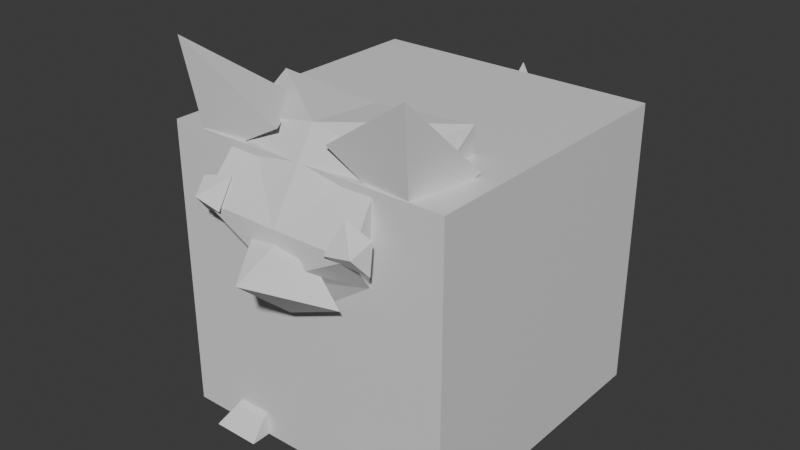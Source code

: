 # Source: grubby_0.blend  (saved by Blender 4.0.36; exported with 4.5.12 LTS)
import bpy
from mathutils import Matrix  # noqa: F401  (used for matrix-valued properties, if any)

bpy.ops.wm.read_factory_settings(use_empty=True)
scene = bpy.context.scene
scene.name = 'Scene'

# ---- collections
col_collection = bpy.data.collections.new('Collection'); scene.collection.children.link(col_collection)

# ---- materials (node trees are filled in below, after node groups)
mat_material = bpy.data.materials.new('Material')
mat_material.alpha_threshold = 0.0
mat_material.use_transparent_shadow = False
mat_material.roughness = 0.5
mat_material.line_color = (0.0, 0.0, 0.0, 1.0)
mat_black = bpy.data.materials.new('Black')
mat_black.use_transparent_shadow = False

# ---- material node trees
mat_material.use_nodes = True; mat_material.node_tree.nodes.clear()
_N = mat_material.node_tree.nodes; _L = mat_material.node_tree.links
n0 = _N.new('ShaderNodeOutputMaterial'); n0.name = 'Material Output'; n0.location = (300, 300)
n1 = _N.new('ShaderNodeBsdfPrincipled'); n1.name = 'Principled BSDF'; n1.location = (10, 300)
n1.inputs[3].default_value = 1.45
_L.new(n1.outputs[0], n0.inputs[0])
n0.is_active_output = True

# ---- world
world_world = bpy.data.worlds.new('World'); scene.world = world_world
world_world.use_nodes = True; world_world.node_tree.nodes.clear()
_N = world_world.node_tree.nodes; _L = world_world.node_tree.links
n0 = _N.new('ShaderNodeOutputWorld'); n0.name = 'World Output'; n0.location = (300, 300)
n1 = _N.new('ShaderNodeBackground'); n1.name = 'Background'; n1.location = (10, 300)
n1.inputs[0].default_value = (0.05088, 0.05088, 0.05088, 1.0)
_L.new(n1.outputs[0], n0.inputs[0])
n0.is_active_output = True
world_world.color = (0.05088, 0.05088, 0.05088)
world_world.use_sun_shadow = False
world_world.sun_shadow_jitter_overblur = 0.0

# ---- meshes
me_cube = bpy.data.meshes.new('Cube')
me_cube.from_pydata([(1.0, 1.0, 1.0), (1.0, 1.0, -1.0), (1.0, -1.0, 1.0), (1.0, -1.0, -1.0), (-1.0, 1.0, 1.0), (-1.0, 1.0, -1.0), (-1.0, -1.0, 1.0), (-1.0, -1.0, -1.0)], [], [(0, 4, 6, 2), (3, 2, 6, 7), (7, 6, 4, 5), (5, 1, 3, 7), (1, 0, 2, 3), (5, 4, 0, 1)])
_uv = me_cube.uv_layers.new(name='UVMap')
_uv.uv.foreach_set('vector', [0.625, 0.5, 0.875, 0.5, 0.875, 0.75, 0.625, 0.75, 0.375, 0.75, 0.625, 0.75, 0.625, 1.0, 0.375, 1.0, 0.375, 0.0, 0.625, 0.0, 0.625, 0.25, 0.375, 0.25, 0.125, 0.5, 0.375, 0.5, 0.375, 0.75, 0.125, 0.75, 0.375, 0.5, 0.625, 0.5, 0.625, 0.75, 0.375, 0.75, 0.375, 0.25, 0.625, 0.25, 0.625, 0.5, 0.375, 0.5])
me_cube.materials.append(mat_material)
me_cube.use_mirror_vertex_groups = False
me_cube.update()
me_cube_001 = bpy.data.meshes.new('Cube.001')
me_cube_001.from_pydata([(0.5403, -0.0215, 0.5133), (0.5403, 0.08358, 1.416), (0.6049, 0.45, 0.5398), (0.6049, 0.6241, 1.451), (0.0, 0.45, 0.3837), (0.0, 0.6241, 1.451), (0.0, -0.0215, 0.3572), (0.0, 0.08358, 1.416), (0.4745, -0.8752, 0.4939), (0.4745, -0.9934, 0.9424), (0.0, -0.8575, 0.4631), (0.0, -0.9934, 0.9424), (0.5036, 1.041, 0.6408), (0.4981, 0.8811, 1.334), (0.0, 1.041, 0.4847), (0.0, 0.954, 1.404), (0.5074, -0.166, 1.429), (0.5074, -0.4484, 0.5036), (0.0, -0.166, 1.429), (0.0, -0.4367, 0.3908), (0.4158, -0.997, 1.121), (0.0, -0.997, 1.05), (0.5928, -0.1855, 1.695), (0.0, -0.1855, 1.695), (0.5593, -1.209, 1.682), (0.0, -1.209, 1.674), (0.5065, -0.8768, 2.113), (0.0, -0.8768, 2.2), (0.1154, 1.222, 1.69), (0.1154, 1.056, 1.68), (0.1154, 0.8689, 1.416), (0.1154, 0.9422, 1.266), (0.0, 0.9422, 1.266), (0.0, 0.8689, 1.416), (0.0, 1.056, 1.68), (0.0, 1.222, 1.69), (0.0, 1.153, 2.005), (0.7084, -0.3696, 2.211), (0.5039, -0.9956, 1.4), (0.0, -1.196, 1.375), (0.0, -0.3696, 2.157), (0.8614, -0.5084, 2.019), (0.7522, -0.9712, 1.835), (0.1798, -0.9712, 2.142), (0.4302, -0.5534, 2.153), (0.8146, -1.083, 2.573), (0.0, -1.114, 1.109), (0.0, -1.158, 1.602), (0.2153, -1.158, 1.571), (0.3859, -1.114, 1.266), (0.0, -1.506, 1.454), (0.6398, -1.125, 1.787), (0.6235, -1.131, 1.571), (0.3985, -1.242, 1.668), (0.4248, -1.103, 1.837), (0.5901, -1.245, 1.706), (0.4957, 0.998, 0.6001), (0.3713, 0.998, 0.6001), (0.5853, 0.7195, 0.4277), (0.3713, 0.7195, 0.4291), (0.4957, 0.9557, 0.3881), (0.3713, 0.9557, 0.3881), (0.6088, 0.6333, 0.3252), (0.3713, 0.6333, 0.3238), (0.4957, 0.8305, 0.1877), (0.3713, 0.8305, 0.1877), (0.6988, 0.2579, -0.001238), (0.3713, 0.2579, -0.001238), (0.4957, 0.7225, 0.00318), (0.3713, 0.7225, 0.00318), (0.499, -0.6064, 0.9722), (0.3746, -0.6064, 0.9722), (0.5886, -0.8812, 0.2353), (0.3746, -0.8812, 0.2366), (0.499, -0.6854, 0.2378), (0.3746, -0.6854, 0.2378), (0.612, -1.037, 0.1419), (0.3746, -1.037, 0.1406), (0.499, -0.6914, 0.1528), (0.3746, -0.6914, 0.1528), (0.7021, -1.138, -0.001238), (0.3746, -1.138, -0.001238), (0.499, -0.7316, 0.006846), (0.3746, -0.7316, 0.006846)], [], [(3, 2, 12, 13), (2, 3, 1, 0), (4, 2, 0, 6), (3, 5, 7, 1), (17, 16, 9, 8), (8, 9, 11, 10), (9, 16, 22, 20), (19, 17, 8, 10), (14, 15, 13, 12), (2, 4, 14, 12), (5, 3, 13, 15), (6, 0, 17, 19), (1, 7, 18, 16), (0, 1, 16, 17), (39, 38, 24, 25), (16, 18, 23, 22), (11, 9, 20, 21), (26, 27, 25, 24), (38, 37, 26, 24), (37, 40, 27, 26), (30, 31, 28, 29), (29, 28, 36), (35, 28, 31, 32), (32, 31, 30, 33), (33, 30, 29, 34), (28, 35, 36), (22, 23, 40, 37), (34, 29, 36), (20, 22, 37, 38), (21, 20, 38, 39), (42, 41, 45), (41, 44, 45), (43, 42, 45), (45, 44, 43), (47, 46, 50), (46, 49, 50), (48, 47, 50), (50, 49, 48), (52, 51, 55), (51, 54, 55), (53, 52, 55), (55, 54, 53), (59, 61, 65, 63), (56, 58, 60), (56, 57, 59, 58), (57, 56, 60, 61), (65, 64, 68, 69), (61, 60, 64, 65), (60, 58, 62, 64), (58, 59, 63, 62), (66, 67, 69, 68), (64, 62, 66, 68), (62, 63, 67, 66), (63, 65, 69, 67), (73, 75, 79, 77), (70, 72, 74), (70, 71, 73, 72), (71, 70, 74, 75), (79, 78, 82, 83), (75, 74, 78, 79), (74, 72, 76, 78), (72, 73, 77, 76), (80, 81, 83, 82), (78, 76, 80, 82), (76, 77, 81, 80), (77, 79, 83, 81)])
_uv = me_cube_001.uv_layers.new(name='UVMap')
_uv.uv.foreach_set('vector', [0.625, 0.5, 0.375, 0.5, 0.375, 0.5, 0.625, 0.5, 0.375, 0.5, 0.625, 0.5, 0.625, 0.75, 0.375, 0.75, 0.25, 0.5, 0.375, 0.5, 0.375, 0.75, 0.25, 0.75, 0.625, 0.5, 0.75, 0.5, 0.75, 0.75, 0.625, 0.75, 0.375, 0.75, 0.625, 0.75, 0.625, 0.75, 0.375, 0.75, 0.375, 0.75, 0.625, 0.75, 0.625, 0.875, 0.375, 0.875, 0.625, 0.75, 0.625, 0.75, 0.625, 0.75, 0.625, 0.75, 0.25, 0.75, 0.375, 0.75, 0.375, 0.75, 0.25, 0.75, 0.375, 0.375, 0.625, 0.375, 0.625, 0.5, 0.375, 0.5, 0.375, 0.5, 0.25, 0.5, 0.25, 0.5, 0.375, 0.5, 0.75, 0.5, 0.625, 0.5, 0.625, 0.5, 0.75, 0.5, 0.25, 0.75, 0.375, 0.75, 0.375, 0.75, 0.25, 0.75, 0.625, 0.75, 0.75, 0.75, 0.75, 0.75, 0.625, 0.75, 0.375, 0.75, 0.625, 0.75, 0.625, 0.75, 0.375, 0.75, 0.625, 0.875, 0.625, 0.75, 0.625, 0.75, 0.625, 0.875, 0.625, 0.75, 0.75, 0.75, 0.75, 0.75, 0.625, 0.75, 0.625, 0.875, 0.625, 0.75, 0.625, 0.75, 0.625, 0.875, 0.625, 0.75, 0.75, 0.75, 0.75, 0.75, 0.625, 0.75, 0.625, 0.75, 0.625, 0.75, 0.625, 0.75, 0.625, 0.75, 0.625, 0.75, 0.75, 0.75, 0.75, 0.75, 0.625, 0.75, 0.0, 0.0, 0.0, 0.0, 0.0, 0.0, 0.0, 0.0, 0.0, 0.0, 0.0, 0.0, 0.0, 0.0, 0.0, 0.0, 0.0, 0.0, 0.0, 0.0, 0.0, 0.0, 0.0, 0.0, 0.0, 0.0, 0.0, 0.0, 0.0, 0.0, 0.0, 0.0, 0.0, 0.0, 0.0, 0.0, 0.0, 0.0, 0.0, 0.0, 0.0, 0.0, 0.0, 0.0, 0.625, 0.75, 0.75, 0.75, 0.75, 0.75, 0.625, 0.75, 0.0, 0.0, 0.0, 0.0, 0.0, 0.0, 0.625, 0.75, 0.625, 0.75, 0.625, 0.75, 0.625, 0.75, 0.625, 0.875, 0.625, 0.75, 0.625, 0.75, 0.625, 0.875, 0.0, 0.0, 0.0, 0.0, 0.0, 0.0, 0.0, 0.0, 0.0, 0.0, 0.0, 0.0, 0.0, 0.0, 0.0, 0.0, 0.0, 0.0, 0.0, 0.0, 0.0, 0.0, 0.0, 0.0, 0.0, 0.0, 0.0, 0.0, 0.0, 0.0, 0.0, 0.0, 0.0, 0.0, 0.0, 0.0, 0.0, 0.0, 0.0, 0.0, 0.0, 0.0, 0.0, 0.0, 0.0, 0.0, 0.0, 0.0, 0.0, 0.0, 0.0, 0.0, 0.0, 0.0, 0.0, 0.0, 0.0, 0.0, 0.0, 0.0, 0.0, 0.0, 0.0, 0.0, 0.0, 0.0, 0.0, 0.0, 0.0, 0.0, 0.0, 0.0, 0.0, 0.0, 0.0, 0.0, 0.0, 0.0, 0.0, 0.0, 0.375, 0.5, 0.375, 0.5, 0.375, 0.5, 0.375, 0.5, 0.25, 0.5, 0.25, 0.5, 0.375, 0.5, 0.25, 0.5, 0.375, 0.5, 0.375, 0.5, 0.25, 0.5, 0.25, 0.5, 0.375, 0.5, 0.375, 0.5, 0.25, 0.5, 0.25, 0.5, 0.375, 0.5, 0.375, 0.5, 0.25, 0.5, 0.375, 0.5, 0.375, 0.5, 0.375, 0.5, 0.375, 0.5, 0.375, 0.5, 0.25, 0.5, 0.25, 0.5, 0.375, 0.5, 0.375, 0.5, 0.25, 0.5, 0.25, 0.5, 0.375, 0.5, 0.375, 0.5, 0.375, 0.5, 0.375, 0.5, 0.375, 0.5, 0.375, 0.5, 0.25, 0.5, 0.25, 0.5, 0.375, 0.5, 0.0, 0.0, 0.0, 0.0, 0.0, 0.0, 0.0, 0.0, 0.0, 0.0, 0.0, 0.0, 0.0, 0.0, 0.0, 0.0, 0.375, 0.5, 0.375, 0.5, 0.375, 0.5, 0.375, 0.5, 0.25, 0.5, 0.25, 0.5, 0.375, 0.5, 0.25, 0.5, 0.375, 0.5, 0.375, 0.5, 0.25, 0.5, 0.25, 0.5, 0.375, 0.5, 0.375, 0.5, 0.25, 0.5, 0.25, 0.5, 0.375, 0.5, 0.375, 0.5, 0.25, 0.5, 0.375, 0.5, 0.375, 0.5, 0.375, 0.5, 0.375, 0.5, 0.375, 0.5, 0.25, 0.5, 0.25, 0.5, 0.375, 0.5, 0.375, 0.5, 0.25, 0.5, 0.25, 0.5, 0.375, 0.5, 0.375, 0.5, 0.375, 0.5, 0.375, 0.5, 0.375, 0.5, 0.375, 0.5, 0.25, 0.5, 0.25, 0.5, 0.375, 0.5, 0.0, 0.0, 0.0, 0.0, 0.0, 0.0, 0.0, 0.0])
me_cube_001.update()

# ---- objects
ob_mesh = bpy.data.objects.new('mesh', me_cube)
ob_gpencil = bpy.data.objects.new('GPencil', None)
ob_cube = bpy.data.objects.new('Cube', me_cube_001)

# ---- transforms, parenting, visibility, modifiers, constraints
ob_mesh.location = (0.0, 0.0, 1.0)
ob_mesh.lock_rotations_4d = False
ob_mesh.empty_display_type = 'ARROWS'
ob_mesh.lineart.crease_threshold = 0.0
ob_gpencil.location = (0.0, 0.0, 0.1423)
ob_gpencil.scale = (1.228, 1.0, 1.0)
ob_gpencil.empty_image_offset = (0.0, 0.0)
ob_gpencil.color = (0.0, 0.0, 0.0, 1.0)
ob_gpencil.use_grease_pencil_lights = True
ob_cube.location = (0.0, 0.0, 0.0)
_m = ob_cube.modifiers.new('Mirror', 'MIRROR')
_m.use_clip = True

# ---- collection membership
col_collection.objects.link(ob_mesh)
col_collection.objects.link(ob_gpencil)
col_collection.objects.link(ob_cube)

# ---- scene / render settings (as saved in the file)
scene.frame_start = 1; scene.frame_end = 250; scene.frame_set(6)
scene.render.engine = 'BLENDER_EEVEE_NEXT'
scene.cycles.sampling_pattern = 'TABULATED_SOBOL'
bpy.context.view_layer.update()

# ---- added for rendering (the .blend has no active camera and no usable light): camera, sun
cam_auto = bpy.data.cameras.new('AutoCamera')
cam_auto.lens = 50.0
cam_auto.sensor_width = 36.0
cam_auto.clip_end = 1000.0
ob_auto_camera = bpy.data.objects.new('AutoCamera', cam_auto)
scene.collection.objects.link(ob_auto_camera)
ob_auto_camera.location = (3.93296, -4.86161, 4.43203)
ob_auto_camera.rotation_euler = (1.09748, -7.21219e-08, 0.694738)
scene.camera = ob_auto_camera
light_auto_sun = bpy.data.lights.new('AutoSun', 'SUN')
light_auto_sun.energy = 3.0
light_auto_sun.angle = 0.0523599
ob_auto_sun = bpy.data.objects.new('AutoSun', light_auto_sun)
scene.collection.objects.link(ob_auto_sun)
ob_auto_sun.rotation_euler = (0.872665, 0.174533, 0.523599)
bpy.context.view_layer.update()

